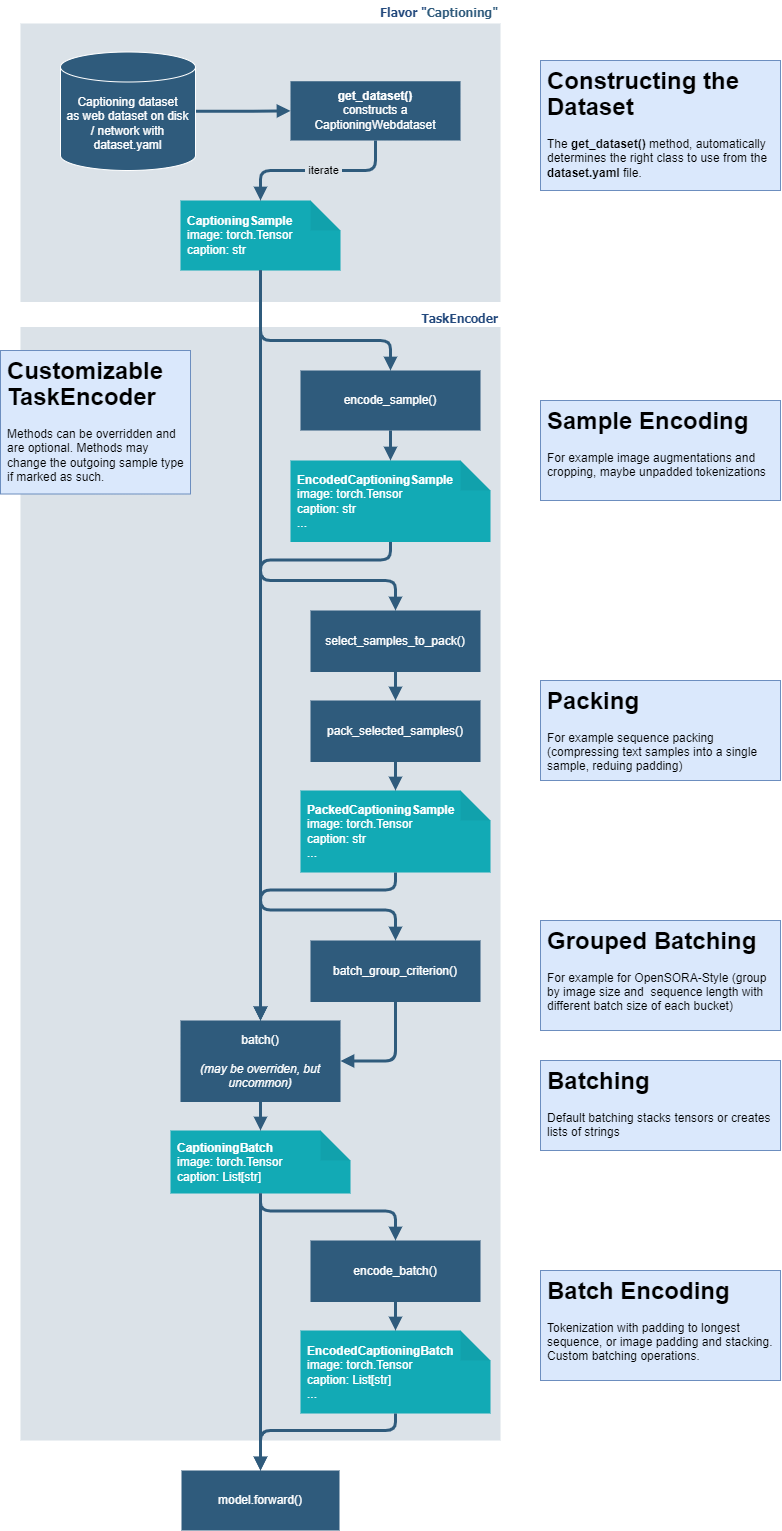

The diagram above was exported from draw.io. Its source (the exported page's mxGraphModel, read from the mxfile embedded in the PNG):
<mxGraphModel dx="1482" dy="2305" grid="1" gridSize="10" guides="0" tooltips="1" connect="1" arrows="1" fold="1" page="0" pageScale="1" pageWidth="1169" pageHeight="827" background="none" math="0" shadow="0">
  <root>
    <mxCell id="0" />
    <mxCell id="1" parent="0" />
    <mxCell id="EeR23cp9OgTQIamsDvA7-231" value="&lt;font color=&quot;#23497d&quot;&gt;TaskEncoder&lt;/font&gt;" style="swimlane;whiteSpace=wrap;fillColor=none;swimlaneFillColor=#BAC8D3;fontColor=#2F5B7C;fontFamily=Tahoma;html=1;strokeColor=none;opacity=50;align=right;startSize=15;verticalAlign=bottom;" parent="1" vertex="1">
      <mxGeometry x="80" y="131.5" width="480" height="1128.5" as="geometry">
        <mxRectangle x="24.5" y="88.5" width="80" height="23" as="alternateBounds" />
      </mxGeometry>
    </mxCell>
    <mxCell id="EeR23cp9OgTQIamsDvA7-262" style="edgeStyle=orthogonalEdgeStyle;shape=connector;rounded=1;orthogonalLoop=1;jettySize=auto;html=1;entryX=0.5;entryY=0;entryDx=0;entryDy=0;entryPerimeter=0;labelBackgroundColor=default;strokeColor=#2F5B7C;strokeWidth=3;fontFamily=Helvetica;fontSize=11;fontColor=default;endArrow=block;endFill=1;" parent="EeR23cp9OgTQIamsDvA7-231" source="EeR23cp9OgTQIamsDvA7-233" target="215" edge="1">
      <mxGeometry relative="1" as="geometry">
        <mxPoint x="240" y="139.5" as="targetPoint" />
        <Array as="points" />
      </mxGeometry>
    </mxCell>
    <mxCell id="EeR23cp9OgTQIamsDvA7-233" value="encode_sample()" style="whiteSpace=wrap;strokeColor=none;fillColor=#2f5b7c;shadow=0;fontColor=#FFFFFF;fontFamily=Helvetica;fontStyle=0;html=1;fontSize=12;spacing=6;verticalAlign=middle;dashed=1;dashPattern=12 12;" parent="EeR23cp9OgTQIamsDvA7-231" vertex="1">
      <mxGeometry x="280" y="58.5" width="180" height="60" as="geometry" />
    </mxCell>
    <mxCell id="2y5nxieE3EETo1UtqVLI-180" value="&lt;h1 style=&quot;line-height: 110%;&quot;&gt;Customizable TaskEncoder&lt;br&gt;&lt;/h1&gt;&lt;p style=&quot;line-height: 120%;&quot;&gt;Methods can be overridden and are optional. Methods may change the outgoing sample type if marked as such.&lt;/p&gt;" style="text;html=1;strokeColor=#6c8ebf;fillColor=#dae8fc;spacing=7;spacingTop=-20;whiteSpace=wrap;overflow=hidden;rounded=0;" parent="EeR23cp9OgTQIamsDvA7-231" vertex="1">
      <mxGeometry x="-20" y="38.5" width="190" height="143.5" as="geometry" />
    </mxCell>
    <mxCell id="183" value="select_samples_to_pack()" style="whiteSpace=wrap;strokeColor=none;fillColor=#2f5b7c;shadow=0;fontColor=#FFFFFF;fontFamily=Helvetica;fontStyle=0;html=1;fontSize=12;spacing=6;verticalAlign=middle;dashed=1;dashPattern=12 12;" vertex="1" parent="EeR23cp9OgTQIamsDvA7-231">
      <mxGeometry x="290" y="298.5" width="170" height="61.5" as="geometry" />
    </mxCell>
    <mxCell id="184" value="pack_selected_samples()" style="whiteSpace=wrap;strokeColor=none;fillColor=#2f5b7c;shadow=0;fontColor=#FFFFFF;fontFamily=Helvetica;fontStyle=0;html=1;fontSize=12;spacing=6;verticalAlign=middle;dashed=1;dashPattern=12 12;" vertex="1" parent="EeR23cp9OgTQIamsDvA7-231">
      <mxGeometry x="290" y="388.5" width="170" height="61.5" as="geometry" />
    </mxCell>
    <mxCell id="185" value="batch_group_criterion()" style="whiteSpace=wrap;strokeColor=none;fillColor=#2f5b7c;shadow=0;fontColor=#FFFFFF;fontFamily=Helvetica;fontStyle=0;html=1;fontSize=12;spacing=6;verticalAlign=middle;dashed=1;dashPattern=12 12;" vertex="1" parent="EeR23cp9OgTQIamsDvA7-231">
      <mxGeometry x="290" y="628.5" width="170" height="61.5" as="geometry" />
    </mxCell>
    <mxCell id="189" style="edgeStyle=orthogonalEdgeStyle;shape=connector;rounded=1;orthogonalLoop=1;jettySize=auto;html=1;labelBackgroundColor=default;strokeColor=#2F5B7C;strokeWidth=3;fontFamily=Helvetica;fontSize=11;fontColor=default;endArrow=block;endFill=1;" edge="1" parent="EeR23cp9OgTQIamsDvA7-231" source="183" target="184">
      <mxGeometry relative="1" as="geometry">
        <mxPoint x="330" y="228" as="sourcePoint" />
        <mxPoint x="330" y="250" as="targetPoint" />
      </mxGeometry>
    </mxCell>
    <mxCell id="191" style="edgeStyle=orthogonalEdgeStyle;shape=connector;rounded=1;orthogonalLoop=1;jettySize=auto;html=1;labelBackgroundColor=default;strokeColor=#2F5B7C;strokeWidth=3;fontFamily=Helvetica;fontSize=11;fontColor=default;endArrow=block;endFill=1;exitX=0.5;exitY=1;exitDx=0;exitDy=0;exitPerimeter=0;" edge="1" parent="EeR23cp9OgTQIamsDvA7-231" target="185">
      <mxGeometry relative="1" as="geometry">
        <mxPoint x="240" y="236.00000000000023" as="sourcePoint" />
        <mxPoint x="459" y="377" as="targetPoint" />
        <Array as="points">
          <mxPoint x="240" y="598" />
          <mxPoint x="375" y="598" />
        </Array>
      </mxGeometry>
    </mxCell>
    <mxCell id="EeR23cp9OgTQIamsDvA7-264" value="&lt;b style=&quot;border-color: var(--border-color);&quot;&gt;CaptioningBatch&lt;/b&gt;&lt;br style=&quot;border-color: var(--border-color);&quot;&gt;image: torch.Tensor&lt;br style=&quot;border-color: var(--border-color);&quot;&gt;&lt;div style=&quot;border-color: var(--border-color);&quot;&gt;caption: List[str]&lt;/div&gt;" style="shape=note;whiteSpace=wrap;html=1;backgroundOutline=1;darkOpacity=0.05;fontFamily=Helvetica;fontSize=12;fontColor=#FFFFFF;align=left;fillColor=#12aab5;strokeColor=none;shadow=0;fontStyle=0;spacing=7;spacingBottom=0;verticalAlign=middle;" parent="EeR23cp9OgTQIamsDvA7-231" vertex="1">
      <mxGeometry x="150" y="818.5" width="180" height="63" as="geometry" />
    </mxCell>
    <mxCell id="EeR23cp9OgTQIamsDvA7-268" value="encode_batch()" style="whiteSpace=wrap;strokeColor=none;fillColor=#2f5b7c;shadow=0;fontColor=#FFFFFF;fontFamily=Helvetica;fontStyle=0;html=1;fontSize=12;spacing=6;verticalAlign=middle;dashed=1;dashPattern=12 12;" parent="EeR23cp9OgTQIamsDvA7-231" vertex="1">
      <mxGeometry x="290" y="928.5" width="170" height="61.5" as="geometry" />
    </mxCell>
    <mxCell id="EeR23cp9OgTQIamsDvA7-269" style="edgeStyle=orthogonalEdgeStyle;shape=connector;rounded=1;orthogonalLoop=1;jettySize=auto;html=1;labelBackgroundColor=default;strokeColor=#2F5B7C;strokeWidth=3;fontFamily=Helvetica;fontSize=11;fontColor=default;endArrow=block;endFill=1;" parent="EeR23cp9OgTQIamsDvA7-231" source="EeR23cp9OgTQIamsDvA7-264" target="EeR23cp9OgTQIamsDvA7-268" edge="1">
      <mxGeometry relative="1" as="geometry">
        <Array as="points">
          <mxPoint x="240" y="899" />
          <mxPoint x="375" y="899" />
        </Array>
      </mxGeometry>
    </mxCell>
    <mxCell id="196" value="&lt;div style=&quot;&quot;&gt;&lt;b style=&quot;border-color: var(--border-color);&quot;&gt;EncodedCaptioningBatch&lt;/b&gt;&lt;br style=&quot;border-color: var(--border-color);&quot;&gt;&lt;span style=&quot;&quot;&gt;image: torch.Tensor&lt;/span&gt;&lt;br style=&quot;border-color: var(--border-color);&quot;&gt;&lt;div style=&quot;border-color: var(--border-color);&quot;&gt;caption: List[str]&lt;/div&gt;&lt;div style=&quot;border-color: var(--border-color);&quot;&gt;...&lt;/div&gt;&lt;/div&gt;" style="shape=note;whiteSpace=wrap;html=1;backgroundOutline=1;darkOpacity=0.05;fontFamily=Helvetica;fontSize=12;fontColor=#FFFFFF;align=left;fillColor=#12aab5;strokeColor=none;shadow=0;fontStyle=0;spacing=7;spacingBottom=0;verticalAlign=middle;" vertex="1" parent="EeR23cp9OgTQIamsDvA7-231">
      <mxGeometry x="280" y="1018.5" width="190" height="83" as="geometry" />
    </mxCell>
    <mxCell id="EeR23cp9OgTQIamsDvA7-273" style="edgeStyle=orthogonalEdgeStyle;shape=connector;rounded=1;orthogonalLoop=1;jettySize=auto;html=1;labelBackgroundColor=default;strokeColor=#2F5B7C;strokeWidth=3;fontFamily=Helvetica;fontSize=11;fontColor=default;endArrow=block;endFill=1;" parent="EeR23cp9OgTQIamsDvA7-231" source="EeR23cp9OgTQIamsDvA7-268" target="196" edge="1">
      <mxGeometry relative="1" as="geometry">
        <mxPoint x="240" y="916.5" as="targetPoint" />
      </mxGeometry>
    </mxCell>
    <mxCell id="EeR23cp9OgTQIamsDvA7-241" value="batch()&lt;br&gt;&lt;i&gt;&lt;br&gt;(may be overriden, but uncommon)&lt;/i&gt;" style="whiteSpace=wrap;strokeColor=none;fillColor=#2f5b7c;shadow=0;fontColor=#FFFFFF;fontFamily=Helvetica;fontStyle=0;html=1;fontSize=12;spacing=6;verticalAlign=middle;" parent="EeR23cp9OgTQIamsDvA7-231" vertex="1">
      <mxGeometry x="160" y="708.5" width="160" height="81.5" as="geometry" />
    </mxCell>
    <mxCell id="EeR23cp9OgTQIamsDvA7-265" style="edgeStyle=orthogonalEdgeStyle;shape=connector;rounded=1;orthogonalLoop=1;jettySize=auto;html=1;exitX=0.5;exitY=1;exitDx=0;exitDy=0;entryX=0.5;entryY=0;entryDx=0;entryDy=0;entryPerimeter=0;labelBackgroundColor=default;strokeColor=#2F5B7C;strokeWidth=3;fontFamily=Helvetica;fontSize=11;fontColor=default;endArrow=block;endFill=1;" parent="EeR23cp9OgTQIamsDvA7-231" source="EeR23cp9OgTQIamsDvA7-241" target="EeR23cp9OgTQIamsDvA7-264" edge="1">
      <mxGeometry relative="1" as="geometry" />
    </mxCell>
    <mxCell id="194" style="edgeStyle=orthogonalEdgeStyle;shape=connector;rounded=1;orthogonalLoop=1;jettySize=auto;html=1;labelBackgroundColor=default;strokeColor=#2F5B7C;strokeWidth=3;fontFamily=Helvetica;fontSize=11;fontColor=default;endArrow=block;endFill=1;" edge="1" parent="EeR23cp9OgTQIamsDvA7-231" source="185" target="EeR23cp9OgTQIamsDvA7-241">
      <mxGeometry relative="1" as="geometry">
        <mxPoint x="369.5" y="845.5" as="sourcePoint" />
        <mxPoint x="250" y="892.5" as="targetPoint" />
        <Array as="points">
          <mxPoint x="375" y="749" />
        </Array>
      </mxGeometry>
    </mxCell>
    <mxCell id="201" value="&lt;b style=&quot;border-color: var(--border-color);&quot;&gt;PackedCaptioningSample&lt;/b&gt;&lt;br style=&quot;border-color: var(--border-color);&quot;&gt;image: torch.Tensor&lt;br style=&quot;border-color: var(--border-color);&quot;&gt;&lt;div style=&quot;border-color: var(--border-color);&quot;&gt;caption: str&lt;/div&gt;&lt;div style=&quot;border-color: var(--border-color);&quot;&gt;...&lt;/div&gt;" style="shape=note;whiteSpace=wrap;html=1;backgroundOutline=1;darkOpacity=0.05;fontFamily=Helvetica;fontSize=12;fontColor=#FFFFFF;align=left;fillColor=#12aab5;strokeColor=none;shadow=0;fontStyle=0;spacing=7;spacingBottom=0;verticalAlign=middle;" vertex="1" parent="EeR23cp9OgTQIamsDvA7-231">
      <mxGeometry x="280" y="478.5" width="190" height="82" as="geometry" />
    </mxCell>
    <mxCell id="202" value="" style="edgeStyle=orthogonalEdgeStyle;shape=connector;rounded=1;orthogonalLoop=1;jettySize=auto;html=1;labelBackgroundColor=default;strokeColor=#2F5B7C;strokeWidth=3;fontFamily=Helvetica;fontSize=11;fontColor=default;endArrow=block;endFill=1;" edge="1" parent="EeR23cp9OgTQIamsDvA7-231" source="184" target="201">
      <mxGeometry relative="1" as="geometry">
        <mxPoint x="369" y="419.5" as="sourcePoint" />
        <mxPoint x="240" y="672.5" as="targetPoint" />
        <Array as="points" />
      </mxGeometry>
    </mxCell>
    <mxCell id="190" style="edgeStyle=orthogonalEdgeStyle;shape=connector;rounded=1;orthogonalLoop=1;jettySize=auto;html=1;labelBackgroundColor=default;strokeColor=#2F5B7C;strokeWidth=3;fontFamily=Helvetica;fontSize=11;fontColor=default;endArrow=block;endFill=1;startArrow=none;" edge="1" parent="EeR23cp9OgTQIamsDvA7-231" source="201" target="EeR23cp9OgTQIamsDvA7-241">
      <mxGeometry relative="1" as="geometry">
        <mxPoint x="330" y="330.75" as="sourcePoint" />
        <mxPoint x="459" y="377" as="targetPoint" />
        <Array as="points">
          <mxPoint x="375" y="578" />
          <mxPoint x="240" y="578" />
        </Array>
      </mxGeometry>
    </mxCell>
    <mxCell id="215" value="&lt;b style=&quot;border-color: var(--border-color);&quot;&gt;EncodedCaptioningSample&lt;/b&gt;&lt;br style=&quot;border-color: var(--border-color);&quot;&gt;image: torch.Tensor&lt;br style=&quot;border-color: var(--border-color);&quot;&gt;&lt;div style=&quot;border-color: var(--border-color);&quot;&gt;caption: str&lt;/div&gt;&lt;div style=&quot;border-color: var(--border-color);&quot;&gt;...&lt;/div&gt;" style="shape=note;whiteSpace=wrap;html=1;backgroundOutline=1;darkOpacity=0.05;fontFamily=Helvetica;fontSize=12;fontColor=#FFFFFF;align=left;fillColor=#12aab5;strokeColor=none;shadow=0;fontStyle=0;spacing=7;spacingBottom=0;verticalAlign=middle;" vertex="1" parent="EeR23cp9OgTQIamsDvA7-231">
      <mxGeometry x="270" y="148.5" width="200" height="81.5" as="geometry" />
    </mxCell>
    <mxCell id="216" style="edgeStyle=orthogonalEdgeStyle;shape=connector;rounded=1;orthogonalLoop=1;jettySize=auto;html=1;labelBackgroundColor=default;strokeColor=#2F5B7C;strokeWidth=3;fontFamily=Helvetica;fontSize=11;fontColor=default;endArrow=block;endFill=1;startArrow=none;" edge="1" parent="EeR23cp9OgTQIamsDvA7-231" source="215" target="EeR23cp9OgTQIamsDvA7-241">
      <mxGeometry relative="1" as="geometry">
        <mxPoint x="459" y="694" as="sourcePoint" />
        <mxPoint x="330" y="840" as="targetPoint" />
        <Array as="points">
          <mxPoint x="370" y="248" />
          <mxPoint x="240" y="248" />
        </Array>
      </mxGeometry>
    </mxCell>
    <mxCell id="170" value="&lt;font color=&quot;#23497d&quot;&gt;Flavor &quot;&lt;/font&gt;Captioning&quot;" style="swimlane;whiteSpace=wrap;fillColor=none;swimlaneFillColor=#BAC8D3;fontColor=#2F5B7C;fontFamily=Tahoma;html=1;strokeColor=none;opacity=50;align=right;" parent="1" vertex="1">
      <mxGeometry x="80" y="-180" width="480" height="301.5" as="geometry">
        <mxRectangle x="24.5" y="88.5" width="80" height="23" as="alternateBounds" />
      </mxGeometry>
    </mxCell>
    <mxCell id="EeR23cp9OgTQIamsDvA7-252" style="edgeStyle=orthogonalEdgeStyle;shape=connector;rounded=1;orthogonalLoop=1;jettySize=auto;html=1;entryX=0;entryY=0.5;entryDx=0;entryDy=0;labelBackgroundColor=default;strokeColor=#2F5B7C;strokeWidth=3;fontFamily=Helvetica;fontSize=11;fontColor=default;endArrow=block;endFill=1;" parent="170" source="EeR23cp9OgTQIamsDvA7-218" target="EeR23cp9OgTQIamsDvA7-251" edge="1">
      <mxGeometry relative="1" as="geometry" />
    </mxCell>
    <mxCell id="EeR23cp9OgTQIamsDvA7-218" value="Captioning dataset&lt;br&gt;as web dataset on disk / network with&lt;br&gt;dataset.yaml" style="shape=cylinder3;whiteSpace=wrap;html=1;boundedLbl=1;backgroundOutline=1;size=15;fillColor=#2f5b7c;strokeColor=#FFFFFF;fontColor=#FFFFFF;shadow=0;fontStyle=0;gradientColor=none;spacing=6;" parent="170" vertex="1">
      <mxGeometry x="40" y="51.5" width="135" height="118.5" as="geometry" />
    </mxCell>
    <mxCell id="EeR23cp9OgTQIamsDvA7-249" value="&lt;b style=&quot;border-color: var(--border-color);&quot;&gt;CaptioningSample&lt;/b&gt;&lt;br style=&quot;border-color: var(--border-color);&quot;&gt;image: torch.Tensor&lt;br style=&quot;border-color: var(--border-color);&quot;&gt;&lt;div style=&quot;border-color: var(--border-color);&quot;&gt;caption: str&lt;/div&gt;" style="shape=note;whiteSpace=wrap;html=1;backgroundOutline=1;darkOpacity=0.05;fontFamily=Helvetica;fontSize=12;fontColor=#FFFFFF;align=left;fillColor=#12aab5;strokeColor=none;shadow=0;fontStyle=0;spacing=7;spacingBottom=0;verticalAlign=middle;" parent="170" vertex="1">
      <mxGeometry x="160" y="200" width="160" height="70" as="geometry" />
    </mxCell>
    <mxCell id="EeR23cp9OgTQIamsDvA7-253" value="&amp;nbsp;iterate&amp;nbsp;" style="edgeStyle=orthogonalEdgeStyle;shape=connector;rounded=1;orthogonalLoop=1;jettySize=auto;html=1;entryX=0.5;entryY=0;entryDx=0;entryDy=0;entryPerimeter=0;labelBackgroundColor=#dce3e9;strokeColor=#2F5B7C;strokeWidth=3;fontFamily=Helvetica;fontSize=11;fontColor=default;endArrow=block;endFill=1;labelBorderColor=none;spacingLeft=0;spacingRight=-3;spacing=3;" parent="170" source="EeR23cp9OgTQIamsDvA7-251" target="EeR23cp9OgTQIamsDvA7-249" edge="1">
      <mxGeometry x="-0.0434" relative="1" as="geometry">
        <mxPoint as="offset" />
      </mxGeometry>
    </mxCell>
    <mxCell id="EeR23cp9OgTQIamsDvA7-251" value="&lt;b&gt;get_dataset()&lt;/b&gt;&lt;br&gt;constructs a&lt;br&gt;CaptioningWebdataset" style="whiteSpace=wrap;strokeColor=none;fillColor=#2f5b7c;shadow=0;fontColor=#FFFFFF;fontFamily=Helvetica;fontStyle=0;html=1;fontSize=12;spacing=6;verticalAlign=middle;" parent="170" vertex="1">
      <mxGeometry x="270" y="80.75" width="170" height="59.25" as="geometry" />
    </mxCell>
    <mxCell id="2y5nxieE3EETo1UtqVLI-175" value="&lt;h1 style=&quot;line-height: 110%;&quot;&gt;Batching&lt;/h1&gt;&lt;p style=&quot;line-height: 120%;&quot;&gt;Default batching stacks tensors or creates lists of strings&lt;/p&gt;" style="text;html=1;strokeColor=#6c8ebf;fillColor=#dae8fc;spacing=7;spacingTop=-20;whiteSpace=wrap;overflow=hidden;rounded=0;" parent="1" vertex="1">
      <mxGeometry x="600" y="880" width="240" height="90" as="geometry" />
    </mxCell>
    <mxCell id="2y5nxieE3EETo1UtqVLI-176" value="&lt;h1 style=&quot;line-height: 110%;&quot;&gt;Batch Encoding&lt;/h1&gt;&lt;p style=&quot;line-height: 120%;&quot;&gt;Tokenization with padding to longest sequence, or image padding and stacking. Custom batching operations.&lt;/p&gt;" style="text;html=1;strokeColor=#6c8ebf;fillColor=#dae8fc;spacing=7;spacingTop=-20;whiteSpace=wrap;overflow=hidden;rounded=0;" parent="1" vertex="1">
      <mxGeometry x="600" y="1090" width="240" height="110" as="geometry" />
    </mxCell>
    <mxCell id="2y5nxieE3EETo1UtqVLI-174" value="&lt;h1 style=&quot;line-height: 110%;&quot;&gt;Sample Encoding&lt;/h1&gt;&lt;p style=&quot;line-height: 120%;&quot;&gt;For example image augmentations and cropping, maybe unpadded tokenizations&lt;/p&gt;" style="text;html=1;strokeColor=#6c8ebf;fillColor=#dae8fc;spacing=7;spacingTop=-20;whiteSpace=wrap;overflow=hidden;rounded=0;" parent="1" vertex="1">
      <mxGeometry x="600" y="220" width="240" height="100" as="geometry" />
    </mxCell>
    <mxCell id="2y5nxieE3EETo1UtqVLI-178" value="&lt;h1 style=&quot;line-height: 110%;&quot;&gt;Constructing the Dataset&lt;/h1&gt;&lt;p style=&quot;line-height: 120%;&quot;&gt;The &lt;b&gt;get_dataset()&lt;/b&gt; method, automatically determines the right class to use from the &lt;b&gt;dataset.yaml&lt;/b&gt; file.&lt;/p&gt;&lt;p style=&quot;line-height: 120%;&quot;&gt;You can pass your &lt;b&gt;TaskEncoder&lt;/b&gt; to the method to use custom methods as shown below&lt;/p&gt;" style="text;html=1;strokeColor=#6c8ebf;fillColor=#dae8fc;spacing=7;spacingTop=-20;whiteSpace=wrap;overflow=hidden;rounded=0;" parent="1" vertex="1">
      <mxGeometry x="600" y="-120" width="240" height="130" as="geometry" />
    </mxCell>
    <mxCell id="2y5nxieE3EETo1UtqVLI-179" style="edgeStyle=orthogonalEdgeStyle;rounded=1;orthogonalLoop=1;jettySize=auto;html=1;endArrow=block;strokeColor=#2F5B7C;strokeWidth=3;endFill=1;" parent="1" source="EeR23cp9OgTQIamsDvA7-249" target="EeR23cp9OgTQIamsDvA7-233" edge="1">
      <mxGeometry relative="1" as="geometry">
        <Array as="points">
          <mxPoint x="320" y="160" />
          <mxPoint x="450" y="160" />
        </Array>
      </mxGeometry>
    </mxCell>
    <mxCell id="186" style="edgeStyle=orthogonalEdgeStyle;shape=connector;rounded=1;orthogonalLoop=1;jettySize=auto;html=1;labelBackgroundColor=default;strokeColor=#2F5B7C;strokeWidth=3;fontFamily=Helvetica;fontSize=11;fontColor=default;endArrow=block;endFill=1;" edge="1" parent="1" source="EeR23cp9OgTQIamsDvA7-264" target="EeR23cp9OgTQIamsDvA7-275">
      <mxGeometry relative="1" as="geometry">
        <mxPoint x="410" y="785" as="sourcePoint" />
        <mxPoint x="320" y="1048" as="targetPoint" />
      </mxGeometry>
    </mxCell>
    <mxCell id="EeR23cp9OgTQIamsDvA7-275" value="model.forward()" style="whiteSpace=wrap;strokeColor=none;fillColor=#2f5b7c;shadow=0;fontColor=#FFFFFF;fontFamily=Helvetica;fontStyle=0;html=1;fontSize=12;spacing=6;verticalAlign=middle;dashed=1;dashPattern=12 12;" parent="1" vertex="1">
      <mxGeometry x="241" y="1290" width="158" height="60" as="geometry" />
    </mxCell>
    <mxCell id="197" style="edgeStyle=orthogonalEdgeStyle;shape=connector;rounded=1;orthogonalLoop=1;jettySize=auto;html=1;labelBackgroundColor=default;strokeColor=#2F5B7C;strokeWidth=3;fontFamily=Helvetica;fontSize=11;fontColor=default;endArrow=block;endFill=1;" edge="1" parent="1" source="196" target="EeR23cp9OgTQIamsDvA7-275">
      <mxGeometry relative="1" as="geometry">
        <mxPoint x="449.5" y="1011" as="sourcePoint" />
        <mxPoint x="449" y="1054" as="targetPoint" />
        <Array as="points">
          <mxPoint x="455" y="1250" />
          <mxPoint x="320" y="1250" />
        </Array>
      </mxGeometry>
    </mxCell>
    <mxCell id="214" style="edgeStyle=orthogonalEdgeStyle;shape=connector;rounded=1;orthogonalLoop=1;jettySize=auto;html=1;labelBackgroundColor=default;strokeColor=#2F5B7C;strokeWidth=3;fontFamily=Helvetica;fontSize=11;fontColor=default;endArrow=block;endFill=1;exitX=0.5;exitY=1;exitDx=0;exitDy=0;exitPerimeter=0;" edge="1" parent="1" source="EeR23cp9OgTQIamsDvA7-249" target="183">
      <mxGeometry relative="1" as="geometry">
        <mxPoint x="320" y="367.5000000000002" as="sourcePoint" />
        <mxPoint x="539" y="641.5" as="targetPoint" />
        <Array as="points">
          <mxPoint x="320" y="400" />
          <mxPoint x="455" y="400" />
        </Array>
      </mxGeometry>
    </mxCell>
    <mxCell id="EeR23cp9OgTQIamsDvA7-263" style="edgeStyle=orthogonalEdgeStyle;shape=connector;rounded=1;orthogonalLoop=1;jettySize=auto;html=1;labelBackgroundColor=default;strokeColor=#2F5B7C;strokeWidth=3;fontFamily=Helvetica;fontSize=11;fontColor=default;endArrow=block;endFill=1;" parent="1" source="EeR23cp9OgTQIamsDvA7-249" target="EeR23cp9OgTQIamsDvA7-241" edge="1">
      <mxGeometry relative="1" as="geometry">
        <mxPoint x="320" y="367.5000000000002" as="sourcePoint" />
      </mxGeometry>
    </mxCell>
    <mxCell id="217" value="&lt;h1 style=&quot;line-height: 110%;&quot;&gt;Packing&lt;/h1&gt;&lt;p style=&quot;line-height: 120%;&quot;&gt;For example sequence packing (compressing text samples into a single sample, reduing padding)&lt;/p&gt;" style="text;html=1;strokeColor=#6c8ebf;fillColor=#dae8fc;spacing=7;spacingTop=-20;whiteSpace=wrap;overflow=hidden;rounded=0;" vertex="1" parent="1">
      <mxGeometry x="600" y="500" width="240" height="100" as="geometry" />
    </mxCell>
    <mxCell id="218" value="&lt;h1 style=&quot;line-height: 110%;&quot;&gt;Grouped Batching&lt;/h1&gt;&lt;p style=&quot;line-height: 120%;&quot;&gt;For example for OpenSORA-Style (group by image size and&amp;nbsp; sequence length with different batch size of each bucket)&lt;/p&gt;" style="text;html=1;strokeColor=#6c8ebf;fillColor=#dae8fc;spacing=7;spacingTop=-20;whiteSpace=wrap;overflow=hidden;rounded=0;" vertex="1" parent="1">
      <mxGeometry x="600" y="740" width="240" height="110" as="geometry" />
    </mxCell>
  </root>
</mxGraphModel>